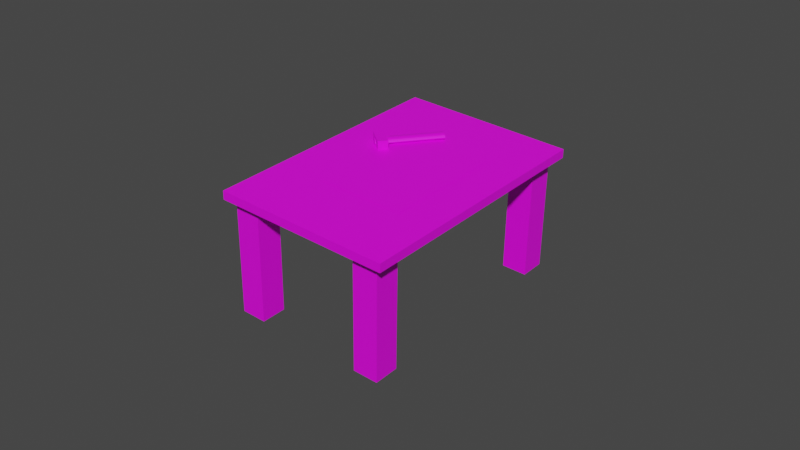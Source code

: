 # Source: Workbench.blend  (saved by Blender 3.1.7; exported with 4.5.12 LTS)
import bpy
from mathutils import Matrix  # noqa: F401  (used for matrix-valued properties, if any)

bpy.ops.wm.read_factory_settings(use_empty=True)
scene = bpy.context.scene
scene.name = 'Scene'

# ---- collections
col_collection = bpy.data.collections.new('Collection'); scene.collection.children.link(col_collection)

# ---- images (referenced by path relative to the original .blend; pixels are not part of the script)
import os
ASSET_DIR = os.environ.get("B2B_ASSET_DIR", "")  # directory of the original .blend (textures are referenced by path, not embedded)
HERE = os.path.dirname(os.path.abspath(__file__))  # packed textures are extracted next to this script under _unpacked/

def load_image(name, relpath, width, height, colorspace="sRGB"):
    """Load a texture the original file referenced (path relative to the .blend, or extracted next to this script)."""
    p = next((c for c in (os.path.join(HERE, relpath), os.path.join(ASSET_DIR, relpath)) if relpath and os.path.exists(c)), "")
    if p:
        img = bpy.data.images.load(p, check_existing=True)
        img.name = name
    else:  # same state as the original file: an image datablock whose file is absent (Cycles renders it pink)
        img = bpy.data.images.new(name, width, height)
        img.source = "FILE"
        img.filepath = "//" + (relpath or name)
    img.colorspace_settings.name = colorspace
    return img
img_4_full_palette_color_wheel_png = load_image('4_full_palette_color_wheel.png', '4_full_palette_color_wheel.png', 1024, 1024, 'sRGB')
img_5424896_blaupause_hintergrund_in_blau_planung_architekturblatt = load_image('5424896-blaupause-hintergrund-in-blau-planung-architekturblatt-', '5424896-blaupause-hintergrund-in-blau-planung-architekturblatt-mit-raster-kostenlos-vektor.jpg', 1024, 1024, 'sRGB')

# ---- materials (node trees are filled in below, after node groups)
mat_material_002 = bpy.data.materials.new('Material.002')
mat_material_002.use_transparent_shadow = False
mat_material_003 = bpy.data.materials.new('Material.003')
mat_material_003.use_transparent_shadow = False
mat_material_001 = bpy.data.materials.new('Material.001')
mat_material_001.use_transparent_shadow = False

# ---- material node trees
mat_material_002.use_nodes = True; mat_material_002.node_tree.nodes.clear()
_N = mat_material_002.node_tree.nodes; _L = mat_material_002.node_tree.links
n0 = _N.new('ShaderNodeBsdfPrincipled'); n0.name = 'Principled BSDF'; n0.location = (10, 300)
n0.distribution = 'GGX'
n0.subsurface_method = 'RANDOM_WALK_SKIN'
n0.inputs[3].default_value = 1.45
n0.inputs[27].default_value = (0.0, 0.0, 0.0, 1.0)
n0.inputs[28].default_value = 1.0
n1 = _N.new('ShaderNodeOutputMaterial'); n1.name = 'Material Output'; n1.location = (300, 300)
n2 = _N.new('ShaderNodeTexImage'); n2.name = 'Image Texture'; n2.location = (-280, 280)
n2.image = img_4_full_palette_color_wheel_png
_L.new(n0.outputs[0], n1.inputs[0])
_L.new(n2.outputs[0], n0.inputs[0])
n1.is_active_output = True
mat_material_003.use_nodes = True; mat_material_003.node_tree.nodes.clear()
_N = mat_material_003.node_tree.nodes; _L = mat_material_003.node_tree.links
n0 = _N.new('ShaderNodeBsdfPrincipled'); n0.name = 'Principled BSDF'; n0.location = (10, 300)
n0.distribution = 'GGX'
n0.subsurface_method = 'RANDOM_WALK_SKIN'
n0.inputs[3].default_value = 1.45
n0.inputs[27].default_value = (0.0, 0.0, 0.0, 1.0)
n0.inputs[28].default_value = 1.0
n1 = _N.new('ShaderNodeOutputMaterial'); n1.name = 'Material Output'; n1.location = (300, 300)
n2 = _N.new('ShaderNodeTexImage'); n2.name = 'Image Texture'; n2.location = (-280, 280)
n2.image = img_4_full_palette_color_wheel_png
_L.new(n0.outputs[0], n1.inputs[0])
_L.new(n2.outputs[0], n0.inputs[0])
n1.is_active_output = True
mat_material_001.use_nodes = True; mat_material_001.node_tree.nodes.clear()
_N = mat_material_001.node_tree.nodes; _L = mat_material_001.node_tree.links
n0 = _N.new('ShaderNodeBsdfPrincipled'); n0.name = 'Principled BSDF'; n0.location = (10, 300)
n0.distribution = 'GGX'
n0.subsurface_method = 'RANDOM_WALK_SKIN'
n0.inputs[3].default_value = 1.45
n0.inputs[27].default_value = (0.0, 0.0, 0.0, 1.0)
n0.inputs[28].default_value = 1.0
n1 = _N.new('ShaderNodeOutputMaterial'); n1.name = 'Material Output'; n1.location = (300, 300)
n2 = _N.new('ShaderNodeTexImage'); n2.name = 'Image Texture'; n2.location = (-280, 280)
n2.image = img_5424896_blaupause_hintergrund_in_blau_planung_architekturblatt
_L.new(n0.outputs[0], n1.inputs[0])
_L.new(n2.outputs[0], n0.inputs[0])
n1.is_active_output = True

# ---- world
world_world = bpy.data.worlds.new('World'); scene.world = world_world
world_world.use_nodes = True; world_world.node_tree.nodes.clear()
_N = world_world.node_tree.nodes; _L = world_world.node_tree.links
n0 = _N.new('ShaderNodeOutputWorld'); n0.name = 'World Output'; n0.location = (300, 300)
n1 = _N.new('ShaderNodeBackground'); n1.name = 'Background'; n1.location = (10, 300)
n1.inputs[0].default_value = (0.05088, 0.05088, 0.05088, 1.0)
_L.new(n1.outputs[0], n0.inputs[0])
n0.is_active_output = True
world_world.color = (0.05088, 0.05088, 0.05088)
world_world.use_sun_shadow = False
world_world.sun_shadow_jitter_overblur = 0.0

# ---- meshes
me_cylinder_001 = bpy.data.meshes.new('Cylinder.001')
me_cylinder_001.from_pydata([(0.0, 1.0, -0.2004), (0.0, 1.0, 1.0), (0.3827, 0.9239, -0.2004), (0.3827, 0.9239, 1.0), (0.7071, 0.7071, -0.2004), (0.7071, 0.7071, 1.0), (0.9239, 0.3827, -0.2004), (0.9239, 0.3827, 1.0), (1.0, -2.627e-06, -0.2004), (1.0, -4.371e-08, 1.0), (0.9239, -0.3827, -0.2004), (0.9239, -0.3827, 1.0), (0.7071, -0.7071, -0.2004), (0.7071, -0.7071, 1.0), (0.3827, -0.9239, -0.2004), (0.3827, -0.9239, 1.0), (-8.742e-08, -1.0, -0.2004), (-8.742e-08, -1.0, 1.0), (-0.3827, -0.9239, -0.2004), (-0.3827, -0.9239, 1.0), (-0.7071, -0.7071, -0.2004), (-0.7071, -0.7071, 1.0), (-0.9239, -0.3827, -0.2004), (-0.9239, -0.3827, 1.0), (-1.0, -2.571e-06, -0.2004), (-1.0, 1.192e-08, 1.0), (-0.9239, 0.3827, -0.2004), (-0.9239, 0.3827, 1.0), (-0.7071, 0.7071, -0.2004), (-0.7071, 0.7071, 1.0), (-0.3827, 0.9239, -0.2004), (-0.3827, 0.9239, 1.0), (-2.476, -2.243, 0.8094), (-2.476, -2.243, 0.9907), (-2.476, 2.243, 0.8094), (-2.476, 2.243, 0.9907), (3.489, -2.243, 0.8094), (3.489, 2.243, 0.8094), (1.091, 2.243, 0.8094), (-0.692, 2.243, 0.8094), (-0.692, 2.243, 0.9907), (1.334, 2.243, 0.9907), (-0.692, -2.243, 0.8094), (1.091, -2.243, 0.8094), (1.334, -2.243, 0.9907), (-0.692, -2.243, 0.9907), (-11.41, 1.022, 3.603), (-11.41, 4.152, 3.603), (17.07, 1.067, -0.09753), (17.07, 4.197, -0.09747), (-36.26, 1.021, 1.636), (-36.26, 4.151, 1.636), (-7.783, 1.065, -2.064), (-7.784, 4.195, -2.064), (-8.483, 46.54, 3.044), (-8.476, 3.48, 3.043), (-11.27, 46.54, 3.407), (-11.27, 3.476, 3.406), (-12.06, 46.54, 2.761), (-12.06, 3.48, 2.76), (-14.86, 46.54, 3.124), (-14.85, 3.476, 3.123), (-27.35, 46.54, 1.55), (-27.35, 3.479, 1.55), (-30.15, 46.54, 1.913), (-30.14, 3.475, 1.913), (-30.94, 46.54, 1.267), (-30.93, 3.479, 1.266), (-33.73, 46.54, 1.63), (-33.72, 3.475, 1.629), (-3.364, 46.58, -1.567), (-3.357, 3.517, -1.568), (-6.156, 46.57, -1.204), (-6.15, 3.513, -1.205), (-6.944, 46.58, -1.851), (-6.938, 3.517, -1.851), (-9.737, 46.57, -1.488), (-9.73, 3.513, -1.488), (15.51, 46.58, -0.07371), (15.52, 3.518, -0.07451), (12.72, 46.57, 0.2892), (12.72, 3.514, 0.2884), (11.93, 46.58, -0.3571), (11.93, 3.518, -0.3579), (9.136, 46.57, 0.005809), (9.142, 3.514, 0.00501), (-23.32, 0.8978, 1.08), (-9.473, 0.9196, -0.7199), (-11.1, 0.8984, 2.047), (2.748, 0.9203, 0.2472)], [], [(0, 1, 3, 2), (2, 3, 5, 4), (4, 5, 7, 6), (6, 7, 9, 8), (8, 9, 11, 10), (10, 11, 13, 12), (12, 13, 15, 14), (14, 15, 17, 16), (16, 17, 19, 18), (18, 19, 21, 20), (20, 21, 23, 22), (22, 23, 25, 24), (24, 25, 27, 26), (26, 27, 29, 28), (3, 1, 31, 29, 27, 25, 23, 21, 19, 17, 15, 13, 11, 9, 7, 5), (28, 29, 31, 30), (30, 31, 1, 0), (0, 2, 4, 6, 8, 10, 12, 14, 16, 18, 20, 22, 24, 26, 28, 30), (32, 33, 35, 34), (42, 45, 33, 32), (38, 37, 36, 43), (40, 35, 33, 45), (41, 40, 45, 44), (34, 39, 42, 32), (39, 38, 43, 42), (43, 44, 45, 42), (34, 35, 40, 39), (39, 40, 41, 38), (36, 37, 41, 44), (43, 36, 44), (38, 41, 37), (46, 48, 49, 47), (48, 52, 53, 49), (52, 50, 51, 53), (50, 46, 47, 51), (48, 46, 50, 52), (53, 51, 47, 49), (54, 56, 57, 55), (56, 60, 61, 57), (60, 58, 59, 61), (58, 54, 55, 59), (56, 54, 58, 60), (61, 57, 55, 59), (62, 64, 65, 63), (64, 68, 69, 65), (68, 66, 67, 69), (66, 62, 63, 67), (64, 62, 66, 68), (69, 65, 63, 67), (70, 72, 73, 71), (72, 76, 77, 73), (76, 74, 75, 77), (74, 70, 71, 75), (72, 70, 74, 76), (77, 73, 71, 75), (78, 80, 81, 79), (80, 84, 85, 81), (84, 82, 83, 85), (82, 78, 79, 83), (80, 78, 82, 84), (85, 81, 79, 83), (86, 87, 89, 88)])
me_cylinder_001.polygons.foreach_set('use_smooth', [1, 1, 1, 1, 1, 1, 1, 1, 1, 1, 1, 1, 1, 1, 1, 1, 1, 1, 1, 1, 1, 1, 1, 1, 1, 1, 1, 1, 1, 1, 1, 0, 0, 0, 0, 0, 0, 0, 0, 0, 0, 0, 0, 0, 0, 0, 0, 0, 0, 0, 0, 0, 0, 0, 0, 0, 0, 0, 0, 0, 0, 0])
me_cylinder_001.polygons.foreach_set('material_index', [0, 0, 0, 0, 0, 0, 0, 0, 0, 0, 0, 0, 0, 0, 0, 0, 0, 0, 0, 0, 0, 0, 0, 0, 0, 0, 0, 0, 0, 0, 0, 1, 1, 1, 1, 1, 1, 1, 1, 1, 1, 1, 1, 1, 1, 1, 1, 1, 1, 1, 1, 1, 1, 1, 1, 1, 1, 1, 1, 1, 1, 2])
_k = set([(0, 1), (0, 2), (0, 30), (1, 3), (1, 31), (2, 3), (2, 4), (3, 5), (4, 5), (4, 6), (5, 7), (6, 7), (6, 8), (7, 9), (8, 9), (8, 10), (9, 11), (10, 11), (10, 12), (11, 13), (12, 13), (12, 14), (13, 15), (14, 15), (14, 16), (15, 17), (16, 17), (16, 18), (17, 19), (18, 19), (18, 20), (19, 21), (20, 21), (20, 22), (21, 23), (22, 23), (22, 24), (23, 25), (24, 25), (24, 26), (25, 27), (26, 27), (26, 28), (27, 29), (28, 29), (28, 30), (29, 31), (30, 31), (32, 33), (32, 34), (32, 42), (33, 35), (33, 45), (34, 35), (34, 39), (35, 40), (36, 37), (36, 43), (36, 44), (37, 38), (37, 41), (38, 39), (40, 41), (41, 44), (42, 43), (44, 45)])
me_cylinder_001.attributes.new('sharp_edge', 'BOOLEAN', 'EDGE').data.foreach_set('value', [ (min(e.vertices), max(e.vertices)) in _k for e in me_cylinder_001.edges])
_uv = me_cylinder_001.uv_layers.new(name='UVMap')
_uv.uv.foreach_set('vector', [0.2151, 0.7844, 0.204, 0.6793, 0.2022, 0.68, 0.2134, 0.7852, 0.2134, 0.7852, 0.2022, 0.68, 0.2007, 0.6808, 0.2119, 0.7861, 0.2119, 0.7861, 0.2007, 0.6808, 0.1997, 0.6814, 0.2109, 0.787, 0.2109, 0.787, 0.1997, 0.6814, 0.1993, 0.6817, 0.2106, 0.7876, 0.2106, 0.7876, 0.1993, 0.6817, 0.1996, 0.6818, 0.2109, 0.788, 0.2109, 0.788, 0.1996, 0.6818, 0.2006, 0.6816, 0.2119, 0.7881, 0.2119, 0.7881, 0.2006, 0.6816, 0.2021, 0.6811, 0.2134, 0.7878, 0.2134, 0.7878, 0.2021, 0.6811, 0.2039, 0.6804, 0.2151, 0.7873, 0.2151, 0.7873, 0.2039, 0.6804, 0.2057, 0.6797, 0.2169, 0.7865, 0.2169, 0.7865, 0.2057, 0.6797, 0.2072, 0.6789, 0.2183, 0.7856, 0.2183, 0.7856, 0.2072, 0.6789, 0.2082, 0.6783, 0.2193, 0.7847, 0.2193, 0.7847, 0.2082, 0.6783, 0.2086, 0.678, 0.2196, 0.7841, 0.2196, 0.7841, 0.2086, 0.678, 0.2082, 0.6779, 0.2193, 0.7837, 0.2193, 0.7837, 0.2082, 0.6779, 0.2072, 0.6781, 0.2183, 0.7836, 0.2022, 0.68, 0.204, 0.6793, 0.2058, 0.6786, 0.2072, 0.6781, 0.2082, 0.6779, 0.2086, 0.678, 0.2082, 0.6783, 0.2072, 0.6789, 0.2057, 0.6797, 0.2039, 0.6804, 0.2021, 0.6811, 0.2006, 0.6816, 0.1996, 0.6818, 0.1993, 0.6817, 0.1997, 0.6814, 0.2007, 0.6808, 0.2183, 0.7836, 0.2072, 0.6781, 0.2058, 0.6786, 0.2168, 0.7839, 0.2168, 0.7839, 0.2058, 0.6786, 0.204, 0.6793, 0.2151, 0.7844, 0.2151, 0.7844, 0.2134, 0.7852, 0.2119, 0.7861, 0.2109, 0.787, 0.2106, 0.7876, 0.2109, 0.788, 0.2119, 0.7881, 0.2134, 0.7878, 0.2151, 0.7873, 0.2169, 0.7865, 0.2183, 0.7856, 0.2193, 0.7847, 0.2196, 0.7841, 0.2193, 0.7837, 0.2183, 0.7836, 0.2168, 0.7839, 0.2271, 0.9018, 0.225, 0.8812, 0.2248, 0.8783, 0.2269, 0.8981, 0.2167, 0.906, 0.2146, 0.8854, 0.225, 0.8812, 0.2271, 0.9018, 0.2069, 0.9062, 0.1935, 0.9116, 0.1925, 0.9158, 0.2064, 0.9102, 0.2148, 0.8823, 0.2248, 0.8783, 0.225, 0.8812, 0.2146, 0.8854, 0.2034, 0.8869, 0.2148, 0.8823, 0.2146, 0.8854, 0.2028, 0.8902, 0.2269, 0.8981, 0.2169, 0.9021, 0.2167, 0.906, 0.2271, 0.9018, 0.2169, 0.9021, 0.2069, 0.9062, 0.2064, 0.9102, 0.2167, 0.906, 0.2064, 0.9102, 0.2028, 0.8902, 0.2146, 0.8854, 0.2167, 0.906, 0.2269, 0.8981, 0.2248, 0.8783, 0.2148, 0.8823, 0.2169, 0.9021, 0.2169, 0.9021, 0.2148, 0.8823, 0.2034, 0.8869, 0.2069, 0.9062, 0.1925, 0.9158, 0.1935, 0.9116, 0.2034, 0.8869, 0.2028, 0.8902, 0.2064, 0.9102, 0.1925, 0.9158, 0.2028, 0.8902, 0.2069, 0.9062, 0.2034, 0.8869, 0.1935, 0.9116, 0.3339, 0.288, 0.3804, 0.288, 0.3804, 0.2849, 0.3339, 0.2849, 0.3804, 0.288, 0.3804, 0.288, 0.3804, 0.2849, 0.3804, 0.2849, 0.3804, 0.288, 0.3339, 0.288, 0.3339, 0.2849, 0.3804, 0.2849, 0.3339, 0.288, 0.3339, 0.288, 0.3339, 0.2849, 0.3339, 0.2849, 0.3804, 0.288, 0.3339, 0.288, 0.3339, 0.288, 0.3804, 0.288, 0.3804, 0.2849, 0.3339, 0.2849, 0.3339, 0.2849, 0.3804, 0.2849, 0.3401, 0.2427, 0.3356, 0.2427, 0.3356, 0.2856, 0.3401, 0.2856, 0.3356, 0.2427, 0.3356, 0.2427, 0.3356, 0.2856, 0.3356, 0.2856, 0.3356, 0.2427, 0.3401, 0.2427, 0.3401, 0.2856, 0.3356, 0.2856, 0.3401, 0.2427, 0.3401, 0.2427, 0.3401, 0.2856, 0.3401, 0.2856, 0.3356, 0.2427, 0.3401, 0.2427, 0.3401, 0.2427, 0.3356, 0.2427, 0.3356, 0.2856, 0.3356, 0.2856, 0.3401, 0.2856, 0.3401, 0.2856, 0.3401, 0.2427, 0.3356, 0.2427, 0.3356, 0.2856, 0.3401, 0.2856, 0.3356, 0.2427, 0.3356, 0.2427, 0.3356, 0.2856, 0.3356, 0.2856, 0.3356, 0.2427, 0.3401, 0.2427, 0.3401, 0.2856, 0.3356, 0.2856, 0.3401, 0.2427, 0.3401, 0.2427, 0.3401, 0.2856, 0.3401, 0.2856, 0.3356, 0.2427, 0.3401, 0.2427, 0.3401, 0.2427, 0.3356, 0.2427, 0.3356, 0.2856, 0.3356, 0.2856, 0.3401, 0.2856, 0.3401, 0.2856, 0.3793, 0.2427, 0.3747, 0.2427, 0.3747, 0.2856, 0.3793, 0.2856, 0.3747, 0.2427, 0.3747, 0.2427, 0.3747, 0.2856, 0.3747, 0.2856, 0.3747, 0.2427, 0.3793, 0.2427, 0.3793, 0.2856, 0.3747, 0.2856, 0.3793, 0.2427, 0.3793, 0.2427, 0.3793, 0.2856, 0.3793, 0.2856, 0.3747, 0.2427, 0.3793, 0.2427, 0.3793, 0.2427, 0.3747, 0.2427, 0.3747, 0.2856, 0.3747, 0.2856, 0.3793, 0.2856, 0.3793, 0.2856, 0.3793, 0.2427, 0.3747, 0.2427, 0.3747, 0.2856, 0.3793, 0.2856, 0.3747, 0.2427, 0.3747, 0.2427, 0.3747, 0.2856, 0.3747, 0.2856, 0.3747, 0.2427, 0.3793, 0.2427, 0.3793, 0.2856, 0.3747, 0.2856, 0.3793, 0.2427, 0.3793, 0.2427, 0.3793, 0.2856, 0.3793, 0.2856, 0.3747, 0.2427, 0.3793, 0.2427, 0.3793, 0.2427, 0.3747, 0.2427, 0.3747, 0.2856, 0.3747, 0.2856, 0.3793, 0.2856, 0.3793, 0.2856, 0.0, 0.0, 1.0, 0.0, 1.0, 1.0, 0.0, 1.0])
me_cylinder_001.materials.append(mat_material_002)
me_cylinder_001.materials.append(mat_material_003)
me_cylinder_001.materials.append(mat_material_001)
me_cylinder_001.use_remesh_fix_poles = True
me_cylinder_001.use_remesh_preserve_attributes = False
me_cylinder_001.update()
me_cylinder_001.normals_split_custom_set([tuple(v) for v in zip(*[iter([0.1951, 0.9808, -2.1e-06, 0.1951, 0.9808, -2.1e-06, 0.1951, 0.9808, -2.1e-06, 0.1951, 0.9808, -2.1e-06, 0.5556, 0.8315, -1.718e-06, 0.5556, 0.8315, -1.718e-06, 0.5556, 0.8315, -1.718e-06, 0.5556, 0.8315, -1.718e-06, 0.8315, 0.5556, -1.193e-06, 0.8315, 0.5556, -1.193e-06, 0.8315, 0.5556, -1.193e-06, 0.8315, 0.5556, -1.193e-06, 0.9808, 0.1951, -4.196e-07, 0.9808, 0.1951, -4.196e-07, 0.9808, 0.1951, -4.196e-07, 0.9808, 0.1951, -4.196e-07, 0.9808, -0.1951, 4.215e-07, 0.9808, -0.1951, 4.215e-07, 0.9808, -0.1951, 4.215e-07, 0.9808, -0.1951, 4.215e-07, 0.8315, -0.5556, 1.225e-06, 0.8315, -0.5556, 1.225e-06, 0.8315, -0.5556, 1.225e-06, 0.8315, -0.5556, 1.225e-06, 0.5556, -0.8315, 1.782e-06, 0.5556, -0.8315, 1.782e-06, 0.5556, -0.8315, 1.782e-06, 0.5556, -0.8315, 1.782e-06, 0.1951, -0.9808, 2.1e-06, 0.1951, -0.9808, 2.1e-06, 0.1951, -0.9808, 2.1e-06, 0.1951, -0.9808, 2.1e-06, -0.1951, -0.9808, 2.1e-06, -0.1951, -0.9808, 2.1e-06, -0.1951, -0.9808, 2.1e-06, -0.1951, -0.9808, 2.1e-06, -0.5556, -0.8315, 1.782e-06, -0.5556, -0.8315, 1.782e-06, -0.5556, -0.8315, 1.782e-06, -0.5556, -0.8315, 1.782e-06, -0.8315, -0.5556, 1.209e-06, -0.8315, -0.5556, 1.209e-06, -0.8315, -0.5556, 1.209e-06, -0.8315, -0.5556, 1.209e-06, -0.9808, -0.1951, 4.176e-07, -0.9808, -0.1951, 4.176e-07, -0.9808, -0.1951, 4.176e-07, -0.9808, -0.1951, 4.176e-07, -0.9808, 0.1951, -4.176e-07, -0.9808, 0.1951, -4.176e-07, -0.9808, 0.1951, -4.176e-07, -0.9808, 0.1951, -4.176e-07, -0.8315, 0.5556, -1.209e-06, -0.8315, 0.5556, -1.209e-06, -0.8315, 0.5556, -1.209e-06, -0.8315, 0.5556, -1.209e-06, 4.867e-08, 0.0, 1.0, 4.867e-08, 0.0, 1.0, 4.867e-08, 0.0, 1.0, 4.867e-08, 0.0, 1.0, 4.867e-08, 0.0, 1.0, 4.867e-08, 0.0, 1.0, 4.867e-08, 0.0, 1.0, 4.867e-08, 0.0, 1.0, 4.867e-08, 0.0, 1.0, 4.867e-08, 0.0, 1.0, 4.867e-08, 0.0, 1.0, 4.867e-08, 0.0, 1.0, 4.867e-08, 0.0, 1.0, 4.867e-08, 0.0, 1.0, 4.867e-08, 0.0, 1.0, 4.867e-08, 0.0, 1.0, -0.5556, 0.8315, -1.782e-06, -0.5556, 0.8315, -1.782e-06, -0.5556, 0.8315, -1.782e-06, -0.5556, 0.8315, -1.782e-06, -0.1951, 0.9808, -2.163e-06, -0.1951, 0.9808, -2.163e-06, -0.1951, 0.9808, -2.163e-06, -0.1951, 0.9808, -2.163e-06, 3.65e-09, 0.0, -1.0, 3.65e-09, 0.0, -1.0, 3.65e-09, 0.0, -1.0, 3.65e-09, 0.0, -1.0, 3.65e-09, 0.0, -1.0, 3.65e-09, 0.0, -1.0, 3.65e-09, 0.0, -1.0, 3.65e-09, 0.0, -1.0, 3.65e-09, 0.0, -1.0, 3.65e-09, 0.0, -1.0, 3.65e-09, 0.0, -1.0, 3.65e-09, 0.0, -1.0, 3.65e-09, 0.0, -1.0, 3.65e-09, 0.0, -1.0, 3.65e-09, 0.0, -1.0, 3.65e-09, 0.0, -1.0, -1.0, 0.0, 0.0, -1.0, 0.0, 0.0, -1.0, 0.0, 0.0, -1.0, 0.0, 0.0, 0.0, -1.0, 0.0, 0.0, -1.0, 0.0, 0.0, -1.0, 0.0, 0.0, -1.0, 0.0, 0.0, 0.0, -1.0, 0.0, 0.0, -1.0, 0.0, 0.0, -1.0, 0.0, 0.0, -1.0, 0.0, 0.0, 1.0, 0.0, 0.0, 1.0, 0.0, 0.0, 1.0, 0.0, 0.0, 1.0, 0.0, 0.0, 1.0, 0.0, 0.0, 1.0, 0.0, 0.0, 1.0, 0.0, 0.0, 1.0, 0.0, 0.0, -1.0, 0.0, 0.0, -1.0, 0.0, 0.0, -1.0, 0.0, 0.0, -1.0, 0.0, 0.0, -1.0, 0.0, 0.0, -1.0, 0.0, 0.0, -1.0, 0.0, 0.0, -1.0, 0.0, -1.0, -4.481e-07, 0.0, -1.0, -1.733e-06, 0.0, -1.0, 0.0, 0.0, -1.0, 0.0, 0.0, 1.0, 0.0, 0.0, 1.0, 0.0, 0.0, 1.0, -2.588e-07, 0.0, 1.0, -2.588e-07, 0.0, 1.0, -2.588e-07, 0.0, 1.0, -2.588e-07, 0.0, 1.0, -1.842e-06, 0.0, 1.0, -8.601e-07, 0.08386, 0.0, 0.9965, 0.08386, 0.0, 0.9965, 0.08386, 0.0, 0.9965, 0.08386, 0.0, 0.9965, 0.0, -1.0, -4.481e-07, 0.0, -1.0, -2.194e-06, 0.0, -1.0, -1.733e-06, 0.0, 1.0, -8.601e-07, 0.0, 1.0, -1.842e-06, 0.0, 1.0, -2.194e-06, 0.1289, 1.698e-06, 0.9917, 0.1289, 1.698e-06, 0.9917, 0.1289, 1.698e-06, 0.9917, 0.1289, 1.698e-06, 0.9917, 0.07889, 3.08e-05, -0.9969, 0.07889, 3.08e-05, -0.9969, 0.07889, 3.08e-05, -0.9969, 0.07889, 3.08e-05, -0.9969, -0.1289, -1.698e-06, -0.9917, -0.1289, -1.698e-06, -0.9917, -0.1289, -1.698e-06, -0.9917, -0.1289, -1.698e-06, -0.9917, -0.07889, -3.085e-05, 0.9969, -0.07889, -3.085e-05, 0.9969, -0.07889, -3.085e-05, 0.9969, -0.07889, -3.085e-05, 0.9969, 0.0006293, -1.0, -0.00729, 0.0006293, -1.0, -0.00729, 0.0006293, -1.0, -0.00729, 0.0006293, -1.0, -0.00729, -0.0006293, 1.0, 0.00729, -0.0006293, 1.0, 0.00729, -0.0006293, 1.0, 0.00729, -0.0006293, 1.0, 0.00729, 0.1289, 1.665e-06, 0.9917, 0.1289, 1.665e-06, 0.9917, 0.1289, 1.665e-06, 0.9917, 0.1289, 1.665e-06, 0.9917, -0.07889, -3.077e-05, 0.9969, -0.07889, -3.077e-05, 0.9969, -0.07889, -3.077e-05, 0.9969, -0.07889, -3.077e-05, 0.9969, -0.1289, -1.667e-06, -0.9917, -0.1289, -1.667e-06, -0.9917, -0.1289, -1.667e-06, -0.9917, -0.1289, -1.667e-06, -0.9917, 0.07889, 3.077e-05, -0.9969, 0.07889, 3.077e-05, -0.9969, 0.07889, 3.077e-05, -0.9969, 0.07889, 3.077e-05, -0.9969, -0.0006297, 1.0, 0.007292, -0.0006297, 1.0, 0.007292, -0.0006297, 1.0, 0.007292, -0.0006297, 1.0, 0.007292, -0.0006293, 1.0, 0.007291, -0.0006293, 1.0, 0.007291, -0.0006293, 1.0, 0.007291, -0.0006293, 1.0, 0.007291, 0.1289, 1.66e-06, 0.9917, 0.1289, 1.66e-06, 0.9917, 0.1289, 1.66e-06, 0.9917, 0.1289, 1.66e-06, 0.9917, -0.07889, -3.077e-05, 0.9969, -0.07889, -3.077e-05, 0.9969, -0.07889, -3.077e-05, 0.9969, -0.07889, -3.077e-05, 0.9969, -0.1289, -1.675e-06, -0.9917, -0.1289, -1.675e-06, -0.9917, -0.1289, -1.675e-06, -0.9917, -0.1289, -1.675e-06, -0.9917, 0.07889, 3.077e-05, -0.9969, 0.07889, 3.077e-05, -0.9969, 0.07889, 3.077e-05, -0.9969, 0.07889, 3.077e-05, -0.9969, -0.0006297, 1.0, 0.007306, -0.0006297, 1.0, 0.007306, -0.0006297, 1.0, 0.007306, -0.0006297, 1.0, 0.007306, -0.0006293, 1.0, 0.007291, -0.0006293, 1.0, 0.007291, -0.0006293, 1.0, 0.007291, -0.0006293, 1.0, 0.007291, 0.1289, 1.667e-06, 0.9917, 0.1289, 1.667e-06, 0.9917, 0.1289, 1.667e-06, 0.9917, 0.1289, 1.667e-06, 0.9917, -0.07889, -3.077e-05, 0.9969, -0.07889, -3.077e-05, 0.9969, -0.07889, -3.077e-05, 0.9969, -0.07889, -3.077e-05, 0.9969, -0.1289, -1.665e-06, -0.9917, -0.1289, -1.665e-06, -0.9917, -0.1289, -1.665e-06, -0.9917, -0.1289, -1.665e-06, -0.9917, 0.07889, 3.077e-05, -0.9969, 0.07889, 3.077e-05, -0.9969, 0.07889, 3.077e-05, -0.9969, 0.07889, 3.077e-05, -0.9969, -0.0006291, 1.0, 0.007285, -0.0006291, 1.0, 0.007285, -0.0006291, 1.0, 0.007285, -0.0006291, 1.0, 0.007285, -0.0006293, 1.0, 0.00729, -0.0006293, 1.0, 0.00729, -0.0006293, 1.0, 0.00729, -0.0006293, 1.0, 0.00729, 0.1289, 1.671e-06, 0.9917, 0.1289, 1.671e-06, 0.9917, 0.1289, 1.671e-06, 0.9917, 0.1289, 1.671e-06, 0.9917, -0.07889, -3.077e-05, 0.9969, -0.07889, -3.077e-05, 0.9969, -0.07889, -3.077e-05, 0.9969, -0.07889, -3.077e-05, 0.9969, -0.1289, -1.673e-06, -0.9917, -0.1289, -1.673e-06, -0.9917, -0.1289, -1.673e-06, -0.9917, -0.1289, -1.673e-06, -0.9917, 0.07889, 3.077e-05, -0.9969, 0.07889, 3.077e-05, -0.9969, 0.07889, 3.077e-05, -0.9969, 0.07889, 3.077e-05, -0.9969, -0.0006297, 1.0, 0.007277, -0.0006297, 1.0, 0.007277, -0.0006297, 1.0, 0.007277, -0.0006297, 1.0, 0.007277, -0.0006293, 1.0, 0.007291, -0.0006293, 1.0, 0.007291, -0.0006293, 1.0, 0.007291, -0.0006293, 1.0, 0.007291, 0.0006293, -1.0, -0.007291, 0.0006293, -1.0, -0.007291, 0.0006293, -1.0, -0.007291, 0.0006293, -1.0, -0.007291])] * 3)])

# ---- objects
ob_cylinder = bpy.data.objects.new('Cylinder', me_cylinder_001)

# ---- transforms, parenting, visibility, modifiers, constraints
ob_cylinder.location = (-1.862, 1.058, 2.988)
ob_cylinder.rotation_euler = (1.57, 1574.0, -0.6627)
ob_cylinder.scale = (0.129, 0.06417, 1.272)
ob_cylinder.color = (0.8, 0.8, 0.8, 1.0)

# ---- collection membership
col_collection.objects.link(ob_cylinder)

# ---- scene / render settings (as saved in the file)
scene.frame_start = 1; scene.frame_end = 250; scene.frame_set(1)
scene.render.engine = 'BLENDER_EEVEE_NEXT'
scene.cycles.sampling_pattern = 'TABULATED_SOBOL'
scene.cycles.use_light_tree = False
scene.view_settings.view_transform = 'Filmic'
bpy.context.view_layer.update()

# ---- added for rendering (the .blend has no active camera and no usable light): camera, sun
cam_auto = bpy.data.cameras.new('AutoCamera')
cam_auto.lens = 50.0
cam_auto.sensor_width = 36.0
cam_auto.clip_end = 1000.0
ob_auto_camera = bpy.data.objects.new('AutoCamera', cam_auto)
scene.collection.objects.link(ob_auto_camera)
ob_auto_camera.location = (11.7739, -16.3886, 12.1745)
ob_auto_camera.rotation_euler = (1.09748, -7.21219e-08, 0.694738)
scene.camera = ob_auto_camera
light_auto_sun = bpy.data.lights.new('AutoSun', 'SUN')
light_auto_sun.energy = 3.0
light_auto_sun.angle = 0.0523599
ob_auto_sun = bpy.data.objects.new('AutoSun', light_auto_sun)
scene.collection.objects.link(ob_auto_sun)
ob_auto_sun.rotation_euler = (0.872665, 0.174533, 0.523599)
bpy.context.view_layer.update()
